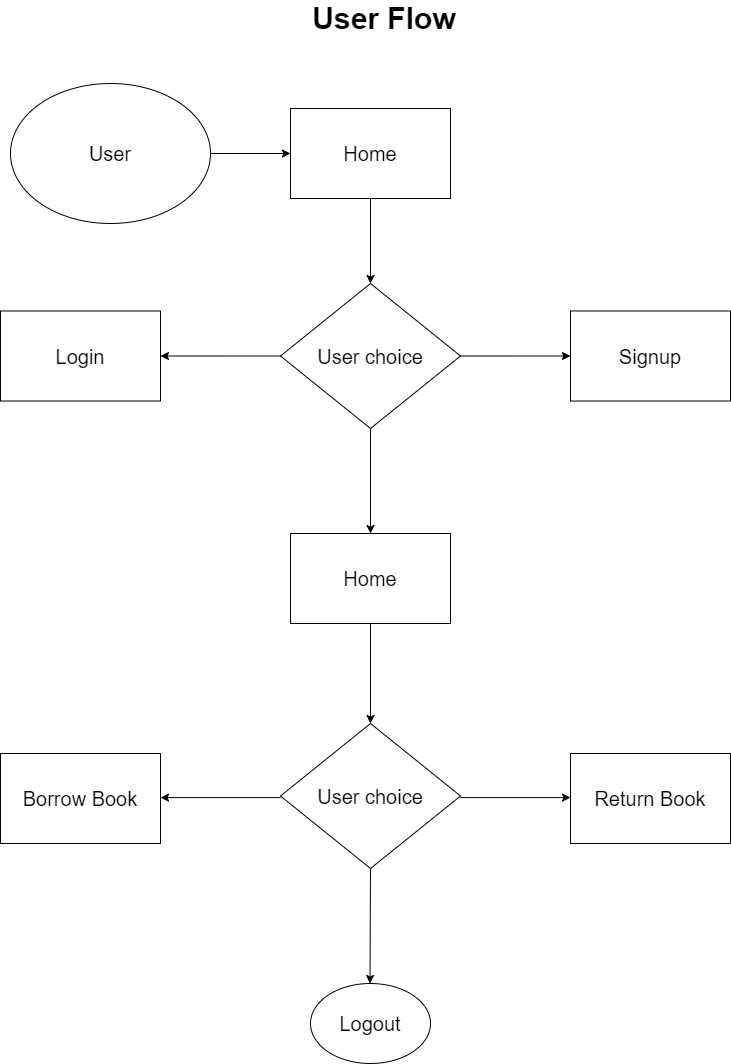

The diagram above was exported from draw.io. Its source (the exported page's mxGraphModel, read from the mxfile embedded in the PNG):
<mxGraphModel dx="3624" dy="807" grid="1" gridSize="10" guides="1" tooltips="1" connect="1" arrows="1" fold="1" page="1" pageScale="1" pageWidth="827" pageHeight="1169" math="0" shadow="0">
  <root>
    <mxCell id="0" />
    <mxCell id="1" parent="0" />
    <mxCell id="2" value="User" style="ellipse;whiteSpace=wrap;html=1;fontSize=20;" vertex="1" parent="1">
      <mxGeometry x="40" y="1290" width="200" height="140" as="geometry" />
    </mxCell>
    <mxCell id="3" value="Home" style="rounded=0;whiteSpace=wrap;html=1;fontSize=20;" vertex="1" parent="1">
      <mxGeometry x="320" y="1315" width="160" height="90" as="geometry" />
    </mxCell>
    <mxCell id="4" value="&lt;b style=&quot;font-size: 30px;&quot;&gt;&lt;font style=&quot;font-size: 30px;&quot;&gt;User Flow&lt;/font&gt;&lt;/b&gt;" style="text;html=1;strokeColor=none;fillColor=none;align=center;verticalAlign=middle;whiteSpace=wrap;rounded=0;fontSize=30;" vertex="1" parent="1">
      <mxGeometry x="269" y="1210" width="290" height="30" as="geometry" />
    </mxCell>
    <mxCell id="5" value="Signup" style="rounded=0;whiteSpace=wrap;html=1;fontSize=20;" vertex="1" parent="1">
      <mxGeometry x="600" y="1517.5" width="160" height="90" as="geometry" />
    </mxCell>
    <mxCell id="6" value="Login" style="rounded=0;whiteSpace=wrap;html=1;fontSize=20;" vertex="1" parent="1">
      <mxGeometry x="30" y="1517.5" width="160" height="90" as="geometry" />
    </mxCell>
    <mxCell id="7" value="Home" style="rounded=0;whiteSpace=wrap;html=1;fontSize=20;" vertex="1" parent="1">
      <mxGeometry x="320" y="1740" width="160" height="90" as="geometry" />
    </mxCell>
    <mxCell id="8" value="User choice" style="rhombus;whiteSpace=wrap;html=1;fontSize=20;" vertex="1" parent="1">
      <mxGeometry x="310" y="1490" width="180" height="145" as="geometry" />
    </mxCell>
    <mxCell id="9" value="Return Book" style="rounded=0;whiteSpace=wrap;html=1;fontSize=20;" vertex="1" parent="1">
      <mxGeometry x="600" y="1960" width="160" height="90" as="geometry" />
    </mxCell>
    <mxCell id="10" value="User choice" style="rhombus;whiteSpace=wrap;html=1;fontSize=20;" vertex="1" parent="1">
      <mxGeometry x="310" y="1930" width="180" height="145" as="geometry" />
    </mxCell>
    <mxCell id="11" value="Borrow Book" style="rounded=0;whiteSpace=wrap;html=1;fontSize=20;" vertex="1" parent="1">
      <mxGeometry x="30" y="1960" width="160" height="90" as="geometry" />
    </mxCell>
    <mxCell id="12" value="Logout" style="ellipse;whiteSpace=wrap;html=1;fontSize=20;" vertex="1" parent="1">
      <mxGeometry x="340" y="2190" width="120" height="80" as="geometry" />
    </mxCell>
    <mxCell id="13" value="" style="endArrow=classic;html=1;rounded=0;exitX=1;exitY=0.5;exitDx=0;exitDy=0;entryX=0;entryY=0.5;entryDx=0;entryDy=0;fontSize=20;" edge="1" source="2" target="3" parent="1">
      <mxGeometry width="50" height="50" relative="1" as="geometry">
        <mxPoint x="660" y="1680" as="sourcePoint" />
        <mxPoint x="710" y="1630" as="targetPoint" />
      </mxGeometry>
    </mxCell>
    <mxCell id="14" value="" style="endArrow=classic;html=1;rounded=0;exitX=0.5;exitY=1;exitDx=0;exitDy=0;entryX=0.5;entryY=0;entryDx=0;entryDy=0;fontSize=20;" edge="1" source="3" target="8" parent="1">
      <mxGeometry width="50" height="50" relative="1" as="geometry">
        <mxPoint x="660" y="1680" as="sourcePoint" />
        <mxPoint x="710" y="1630" as="targetPoint" />
      </mxGeometry>
    </mxCell>
    <mxCell id="15" value="" style="endArrow=classic;html=1;rounded=0;exitX=1;exitY=0.5;exitDx=0;exitDy=0;entryX=0;entryY=0.5;entryDx=0;entryDy=0;fontSize=20;" edge="1" source="8" target="5" parent="1">
      <mxGeometry width="50" height="50" relative="1" as="geometry">
        <mxPoint x="660" y="1680" as="sourcePoint" />
        <mxPoint x="710" y="1630" as="targetPoint" />
      </mxGeometry>
    </mxCell>
    <mxCell id="16" value="" style="endArrow=classic;html=1;rounded=0;exitX=0;exitY=0.5;exitDx=0;exitDy=0;entryX=1;entryY=0.5;entryDx=0;entryDy=0;fontSize=20;" edge="1" source="8" target="6" parent="1">
      <mxGeometry width="50" height="50" relative="1" as="geometry">
        <mxPoint x="660" y="1680" as="sourcePoint" />
        <mxPoint x="710" y="1630" as="targetPoint" />
      </mxGeometry>
    </mxCell>
    <mxCell id="17" value="" style="endArrow=classic;html=1;rounded=0;exitX=1;exitY=0.5;exitDx=0;exitDy=0;entryX=0;entryY=0.5;entryDx=0;entryDy=0;fontSize=20;" edge="1" parent="1">
      <mxGeometry width="50" height="50" relative="1" as="geometry">
        <mxPoint x="490" y="2004.09" as="sourcePoint" />
        <mxPoint x="600" y="2004.09" as="targetPoint" />
      </mxGeometry>
    </mxCell>
    <mxCell id="18" value="" style="endArrow=classic;html=1;rounded=0;exitX=0;exitY=0.5;exitDx=0;exitDy=0;entryX=1;entryY=0.5;entryDx=0;entryDy=0;fontSize=20;" edge="1" parent="1">
      <mxGeometry width="50" height="50" relative="1" as="geometry">
        <mxPoint x="310" y="2004.09" as="sourcePoint" />
        <mxPoint x="190" y="2004.09" as="targetPoint" />
      </mxGeometry>
    </mxCell>
    <mxCell id="19" value="" style="endArrow=classic;html=1;rounded=0;entryX=0.5;entryY=0;entryDx=0;entryDy=0;exitX=0.5;exitY=1;exitDx=0;exitDy=0;fontSize=20;" edge="1" source="8" target="7" parent="1">
      <mxGeometry width="50" height="50" relative="1" as="geometry">
        <mxPoint x="400" y="1640" as="sourcePoint" />
        <mxPoint x="410" y="1500" as="targetPoint" />
      </mxGeometry>
    </mxCell>
    <mxCell id="20" value="" style="endArrow=classic;html=1;rounded=0;exitX=0.5;exitY=1;exitDx=0;exitDy=0;fontSize=20;" edge="1" source="7" parent="1">
      <mxGeometry width="50" height="50" relative="1" as="geometry">
        <mxPoint x="399.63" y="1830" as="sourcePoint" />
        <mxPoint x="400" y="1930" as="targetPoint" />
      </mxGeometry>
    </mxCell>
    <mxCell id="21" value="" style="endArrow=classic;html=1;rounded=0;exitX=0.5;exitY=1;exitDx=0;exitDy=0;fontSize=20;" edge="1" source="10" parent="1">
      <mxGeometry width="50" height="50" relative="1" as="geometry">
        <mxPoint x="399.5" y="2090" as="sourcePoint" />
        <mxPoint x="399.5" y="2190" as="targetPoint" />
      </mxGeometry>
    </mxCell>
  </root>
</mxGraphModel>